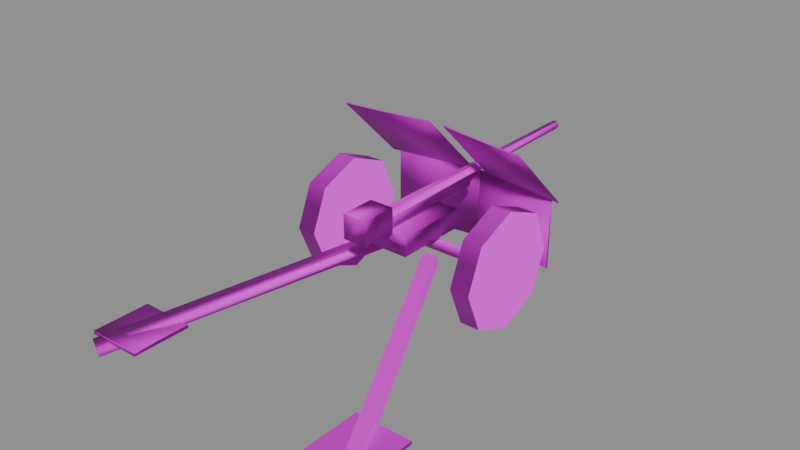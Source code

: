 # Source: WZ36_BOFORS_LOW.blend  (saved by Blender 5.3.31; exported with 4.5.12 LTS)
import bpy
from mathutils import Matrix  # noqa: F401  (used for matrix-valued properties, if any)

bpy.ops.wm.read_factory_settings(use_empty=True)
scene = bpy.context.scene
scene.name = 'Scene'

# ---- collections
col_wz36_bofors_low = bpy.data.collections.new('WZ36_BOFORS_Low'); scene.collection.children.link(col_wz36_bofors_low)

# ---- images (referenced by path relative to the original .blend; pixels are not part of the script)
import os
ASSET_DIR = os.environ.get("B2B_ASSET_DIR", "")  # directory of the original .blend (textures are referenced by path, not embedded)
HERE = os.path.dirname(os.path.abspath(__file__))  # packed textures are extracted next to this script under _unpacked/

def load_image(name, relpath, width, height, colorspace="sRGB"):
    """Load a texture the original file referenced (path relative to the .blend, or extracted next to this script)."""
    p = next((c for c in (os.path.join(HERE, relpath), os.path.join(ASSET_DIR, relpath)) if relpath and os.path.exists(c)), "")
    if p:
        img = bpy.data.images.load(p, check_existing=True)
        img.name = name
    else:  # same state as the original file: an image datablock whose file is absent (Cycles renders it pink)
        img = bpy.data.images.new(name, width, height)
        img.source = "FILE"
        img.filepath = "//" + (relpath or name)
    img.colorspace_settings.name = colorspace
    return img
img_wz36_bofors_low_png = load_image('WZ36_BOFORS_LOW.png', 'textures/WZ36_BOFORS_LOW.png', 1024, 1024, 'sRGB')
img_wz36_bofors_low_glo_png = load_image('WZ36_BOFORS_LOW_GLO.png', 'textures/WZ36_BOFORS_LOW_GLO.png', 1024, 1024, 'Non-Color')
img_wz36_bofors_low_sc_png = load_image('WZ36_BOFORS_LOW_SC.png', 'textures/WZ36_BOFORS_LOW_SC.png', 1024, 1024, 'Non-Color')
img_wz36_bofors_low_nm_png = load_image('WZ36_BOFORS_LOW_NM.png', 'textures/WZ36_BOFORS_LOW_NM.png', 1024, 1024, 'Non-Color')

# ---- materials (node trees are filled in below, after node groups)
mat_m_tk = bpy.data.materials.new('M_TK')

# ---- material node trees
mat_m_tk.use_nodes = True; mat_m_tk.node_tree.nodes.clear()
_N = mat_m_tk.node_tree.nodes; _L = mat_m_tk.node_tree.links
n0 = _N.new('ShaderNodeOutputMaterial'); n0.name = 'Material Output'; n0.location = (0, 0)
n1 = _N.new('ShaderNodeBsdfPrincipled'); n1.name = 'Principled BSDF'; n1.location = (0, 0)
n1.inputs[10].default_value = 0.005
n2 = _N.new('ShaderNodeTexImage'); n2.name = 'Image Texture'; n2.location = (0, 0)
n2.image = img_wz36_bofors_low_png
n3 = _N.new('ShaderNodeTexImage'); n3.name = 'Image Texture.001'; n3.location = (0, 0)
n3.image = img_wz36_bofors_low_glo_png
n4 = _N.new('ShaderNodeMath'); n4.name = 'Math'; n4.location = (0, 0)
n4.operation = 'SUBTRACT'
n4.use_clamp = True
n4.inputs[0].default_value = 0.92
n5 = _N.new('ShaderNodeTexImage'); n5.name = 'Image Texture.002'; n5.location = (0, 0)
n5.image = img_wz36_bofors_low_sc_png
n6 = _N.new('ShaderNodeTexImage'); n6.name = 'Image Texture.003'; n6.location = (0, 0)
n6.image = img_wz36_bofors_low_nm_png
n7 = _N.new('ShaderNodeSeparateColor'); n7.name = 'Separate Color'; n7.location = (0, 0)
n8 = _N.new('ShaderNodeCombineColor'); n8.name = 'Combine Color'; n8.location = (0, 0)
n9 = _N.new('ShaderNodeMath'); n9.name = 'Math.001'; n9.location = (0, 0)
n9.operation = 'SUBTRACT'
n9.inputs[0].default_value = 1.0
n10 = _N.new('ShaderNodeNormalMap'); n10.name = 'Normal Map'; n10.location = (0, 0)
n10.width = 160
_L.new(n1.outputs[0], n0.inputs[0])
_L.new(n2.outputs[0], n1.inputs[0])
_L.new(n3.outputs[0], n4.inputs[1])
_L.new(n4.outputs[0], n1.inputs[2])
_L.new(n5.outputs[0], n1.inputs[13])
_L.new(n6.outputs[0], n7.inputs[0])
_L.new(n7.outputs[0], n8.inputs[0])
_L.new(n7.outputs[1], n9.inputs[1])
_L.new(n9.outputs[0], n8.inputs[1])
_L.new(n7.outputs[2], n8.inputs[2])
_L.new(n8.outputs[0], n10.inputs[1])
_L.new(n10.outputs[0], n1.inputs[5])
n0.is_active_output = True

# ---- meshes
me_chassis = bpy.data.meshes.new('Chassis')
me_chassis.from_pydata([(-0.5, 0.035, 0.000399), (-0.5, 0.0175, 0.03071), (-0.5, -0.0175, 0.03071), (-0.5, -0.035, 0.000399), (-0.5, -0.0175, -0.02991), (-0.5, 0.0175, -0.02991), (0.5, 0.035, 0.000399), (0.5, 0.0175, 0.03071), (0.5, -0.0175, 0.03071), (0.5, -0.035, 0.000399), (0.5, -0.0175, -0.02991), (0.5, 0.0175, -0.02991)], [], [(0, 1, 7, 6), (1, 2, 8, 7), (2, 3, 9, 8), (3, 4, 10, 9), (4, 5, 11, 10), (5, 0, 6, 11), (0, 5, 4, 3, 2, 1), (6, 7, 8, 9, 10, 11)])
me_chassis.polygons.foreach_set('use_smooth', [True] * 8)
_k = set([(0, 1), (0, 5), (0, 6), (1, 2), (1, 7), (2, 3), (2, 8), (3, 4), (3, 9), (4, 5), (4, 10), (5, 11), (6, 7), (6, 11), (7, 8), (8, 9), (9, 10), (10, 11)])
me_chassis.attributes.new('sharp_edge', 'BOOLEAN', 'EDGE').data.foreach_set('value', [ (min(e.vertices), max(e.vertices)) in _k for e in me_chassis.edges])
_uv = me_chassis.uv_layers.new(name='UVMap')
_uv.uv.foreach_set('vector', [0.4182, 0.794, 0.4123, 0.794, 0.4123, 0.4573, 0.4182, 0.4573, 0.8886, 0.6022, 0.8945, 0.6022, 0.8945, 0.9389, 0.8886, 0.9389, 0.8945, 0.6022, 0.9063, 0.6022, 0.9063, 0.9389, 0.8945, 0.9389, 0.9063, 0.6022, 0.9122, 0.6022, 0.9122, 0.9389, 0.9063, 0.9389, 0.4358, 0.794, 0.43, 0.794, 0.43, 0.4573, 0.4358, 0.4573, 0.43, 0.794, 0.4182, 0.794, 0.4182, 0.4573, 0.43, 0.4573, 0.7965, 0.9225, 0.8067, 0.9284, 0.8067, 0.9402, 0.7965, 0.9461, 0.7863, 0.9402, 0.7863, 0.9284, 0.8221, 0.9461, 0.8119, 0.9402, 0.8119, 0.9284, 0.8221, 0.9225, 0.8324, 0.9284, 0.8324, 0.9402])
me_chassis.materials.append(mat_m_tk)
me_chassis.update()
me_tourelle_01 = bpy.data.meshes.new('Tourelle_01')
me_tourelle_01.from_pydata([(-0.1262, -0.1779, 0.01744), (0.1738, -0.1779, 0.01744), (0.1738, 0.2821, 0.01744), (-0.1262, 0.2821, 0.01744), (-0.1262, -0.1779, 0.1374), (0.1738, -0.1779, 0.1374), (0.1738, 0.2821, 0.1374), (-0.1262, 0.2821, 0.1374), (-0.5762, 0.6278, 0.1874), (-0.02621, 0.7051, 0.1874), (-0.02621, 0.2751, 0.6174), (-0.5762, 0.1978, 0.6174), (-0.5762, 0.6158, 0.1874), (-0.02621, 0.6931, 0.1874), (-0.02621, 0.2631, 0.6174), (-0.5762, 0.1858, 0.6174), (-0.5262, 0.6348, -0.2526), (0.01979, 0.7116, -0.2526), (0.01979, 0.7116, 0.1874), (-0.5262, 0.6348, 0.1874), (-0.5262, 0.6228, -0.2526), (0.01979, 0.6996, -0.2526), (0.01979, 0.6996, 0.1874), (-0.5262, 0.6228, 0.1874), (0.07379, 0.7051, 0.1874), (0.6238, 0.6278, 0.1874), (0.6238, 0.1978, 0.6174), (0.07379, 0.2751, 0.6174), (0.07379, 0.6931, 0.1874), (0.6238, 0.6158, 0.1874), (0.6238, 0.1858, 0.6174), (0.07379, 0.2631, 0.6174), (0.02779, 0.7116, -0.2526), (0.5738, 0.6348, -0.2526), (0.5738, 0.6348, 0.1874), (0.02779, 0.7116, 0.1874), (0.02779, 0.6996, -0.2526), (0.5738, 0.6228, -0.2526), (0.5738, 0.6228, 0.1874), (0.02779, 0.6996, 0.1874)], [], [(0, 1, 5, 4), (1, 2, 6, 5), (2, 3, 7, 6), (3, 0, 4, 7), (0, 3, 2, 1), (4, 5, 6, 7), (8, 9, 13, 12), (9, 10, 14, 13), (10, 11, 15, 14), (11, 8, 12, 15), (8, 11, 10, 9), (12, 13, 14, 15), (16, 17, 21, 20), (17, 18, 22, 21), (18, 19, 23, 22), (19, 16, 20, 23), (16, 19, 18, 17), (20, 21, 22, 23), (24, 25, 29, 28), (25, 26, 30, 29), (26, 27, 31, 30), (27, 24, 28, 31), (24, 27, 26, 25), (28, 29, 30, 31), (32, 33, 37, 36), (33, 34, 38, 37), (34, 35, 39, 38), (35, 32, 36, 39), (32, 35, 34, 33), (36, 37, 38, 39)])
me_tourelle_01.polygons.foreach_set('use_smooth', [True] * 30)
_k = set([(0, 1), (0, 3), (0, 4), (1, 2), (1, 5), (2, 3), (2, 6), (3, 7), (4, 5), (4, 7), (5, 6), (6, 7), (8, 9), (8, 11), (8, 12), (9, 10), (9, 13), (10, 11), (10, 14), (11, 15), (12, 13), (12, 15), (13, 14), (14, 15), (16, 17), (16, 19), (16, 20), (17, 18), (17, 21), (18, 19), (18, 22), (19, 23), (20, 21), (20, 23), (21, 22), (22, 23), (24, 25), (24, 27), (24, 28), (25, 26), (25, 29), (26, 27), (26, 30), (27, 31), (28, 29), (28, 31), (29, 30), (30, 31), (32, 33), (32, 35), (32, 36), (33, 34), (33, 37), (34, 35), (34, 38), (35, 39), (36, 37), (36, 39), (37, 38), (38, 39)])
me_tourelle_01.attributes.new('sharp_edge', 'BOOLEAN', 'EDGE').data.foreach_set('value', [ (min(e.vertices), max(e.vertices)) in _k for e in me_tourelle_01.edges])
_uv = me_tourelle_01.uv_layers.new(name='UVMap')
_uv.uv.foreach_set('vector', [0.5583, 0.6943, 0.4573, 0.6943, 0.4573, 0.6658, 0.5583, 0.6658, 0.589, 0.8091, 0.589, 0.964, 0.5486, 0.964, 0.5486, 0.8091, 0.6646, 0.8039, 0.5636, 0.8039, 0.5636, 0.7753, 0.6646, 0.7753, 0.6346, 0.8091, 0.6346, 0.964, 0.5942, 0.964, 0.5942, 0.8091, 0.5583, 0.6943, 0.5583, 0.8039, 0.4573, 0.8039, 0.4573, 0.6943, 0.5636, 0.6658, 0.6646, 0.6658, 0.6646, 0.7753, 0.5636, 0.7753, 0.6425, 0.2102, 0.4573, 0.2286, 0.4573, 0.2258, 0.6425, 0.2074, 0.4411, 0.6649, 0.4411, 0.4602, 0.4439, 0.4573, 0.4439, 0.6621, 0.6425, 0.2551, 0.4573, 0.2367, 0.4573, 0.2339, 0.6425, 0.2523, 0.452, 0.673, 0.452, 0.8778, 0.4492, 0.8749, 0.4492, 0.6702, 0.4573, 0.4415, 0.4573, 0.2367, 0.6425, 0.2551, 0.6425, 0.4599, 0.6425, 0.2074, 0.4573, 0.2258, 0.4573, 0.02102, 0.6425, 0.002614, 0.7548, 0.2139, 0.7548, 0.3986, 0.752, 0.3984, 0.752, 0.2136, 0.2256, 0.9631, 0.2256, 0.8149, 0.2296, 0.8149, 0.2296, 0.9631, 0.6739, 0.6502, 0.6739, 0.4654, 0.6767, 0.4651, 0.6767, 0.6499, 0.9671, 0.7645, 0.9671, 0.9127, 0.9631, 0.9127, 0.9631, 0.7645, 0.5696, 0.4758, 0.6739, 0.4654, 0.6739, 0.6502, 0.5696, 0.6605, 0.752, 0.2136, 0.752, 0.3984, 0.6477, 0.388, 0.6477, 0.2032, 0.1878, 0.6834, 0.002614, 0.6649, 0.002614, 0.6621, 0.1878, 0.6805, 0.4411, 0.8778, 0.4411, 0.673, 0.4439, 0.6702, 0.4439, 0.8749, 0.3782, 0.4602, 0.193, 0.4786, 0.193, 0.4757, 0.3782, 0.4573, 0.452, 0.4602, 0.452, 0.6649, 0.4492, 0.6621, 0.4492, 0.4573, 0.193, 0.6834, 0.193, 0.4786, 0.3782, 0.4602, 0.3782, 0.6649, 0.1878, 0.6805, 0.002614, 0.6621, 0.002614, 0.4573, 0.1878, 0.4757, 0.6477, 0.198, 0.6477, 0.01326, 0.6506, 0.01297, 0.6506, 0.1977, 0.9723, 0.7504, 0.9723, 0.6022, 0.9764, 0.6022, 0.9764, 0.7504, 0.4602, 0.4654, 0.4602, 0.6502, 0.4573, 0.6499, 0.4573, 0.4651, 0.9671, 0.6022, 0.9671, 0.7504, 0.9631, 0.7504, 0.9631, 0.6022, 0.5644, 0.6605, 0.4602, 0.6502, 0.4602, 0.4654, 0.5644, 0.4758, 0.6506, 0.1977, 0.6506, 0.01297, 0.7548, 0.002614, 0.7548, 0.1874])
me_tourelle_01.materials.append(mat_m_tk)
me_tourelle_01.update()
me_axe_canon_01 = bpy.data.meshes.new('Axe_Canon_01')
me_axe_canon_01.from_pydata([(0.05643, -0.08271, 0.08007), (0.03393, -0.08271, 0.119), (-0.01107, -0.08271, 0.119), (-0.03357, -0.08271, 0.08007), (-0.01107, -0.08271, 0.0411), (0.03393, -0.08271, 0.0411), (0.05143, 0.6173, 0.08007), (0.03143, 0.6173, 0.1147), (-0.008571, 0.6173, 0.1147), (-0.02857, 0.6173, 0.08007), (-0.008571, 0.6173, 0.04543), (0.03143, 0.6173, 0.04543), (-0.06357, -0.3527, 0.07007), (0.08643, -0.3527, 0.07007), (0.08643, -0.1327, 0.07007), (-0.06357, -0.1327, 0.07007), (-0.06357, -0.3527, 0.2201), (0.08643, -0.3527, 0.2201), (0.08643, -0.1327, 0.2201), (-0.06357, -0.1327, 0.2201)], [], [(0, 6, 7, 1), (1, 7, 8, 2), (2, 8, 9, 3), (3, 9, 10, 4), (4, 10, 11, 5), (5, 11, 6, 0), (0, 1, 2, 3, 4, 5), (6, 11, 10, 9, 8, 7), (12, 13, 17, 16), (13, 14, 18, 17), (14, 15, 19, 18), (15, 12, 16, 19), (12, 15, 14, 13), (16, 17, 18, 19)])
me_axe_canon_01.polygons.foreach_set('use_smooth', [True] * 14)
_k = set([(0, 1), (0, 5), (0, 6), (1, 2), (1, 7), (2, 3), (2, 8), (3, 4), (3, 9), (4, 5), (4, 10), (5, 11), (6, 7), (6, 11), (7, 8), (8, 9), (9, 10), (10, 11), (12, 13), (12, 15), (12, 16), (13, 14), (13, 17), (14, 15), (14, 18), (15, 19), (16, 17), (16, 19), (17, 18), (18, 19)])
me_axe_canon_01.attributes.new('sharp_edge', 'BOOLEAN', 'EDGE').data.foreach_set('value', [ (min(e.vertices), max(e.vertices)) in _k for e in me_axe_canon_01.edges])
_uv = me_axe_canon_01.uv_layers.new(name='UVMap')
_uv.uv.foreach_set('vector', [0.6829, 0.6658, 0.6829, 0.9015, 0.6713, 0.9015, 0.6698, 0.6658, 0.3769, 0.6886, 0.3761, 0.9243, 0.3626, 0.9243, 0.3618, 0.6886, 0.8776, 0.6952, 0.8761, 0.9309, 0.8645, 0.9309, 0.8645, 0.6952, 0.8645, 0.6952, 0.8645, 0.9309, 0.8528, 0.9309, 0.8513, 0.6952, 0.6821, 0.6396, 0.6829, 0.4039, 0.6964, 0.4039, 0.6972, 0.6396, 0.6961, 0.6658, 0.6946, 0.9015, 0.6829, 0.9015, 0.6829, 0.6658, 0.6477, 0.4115, 0.6609, 0.4039, 0.674, 0.4115, 0.674, 0.4266, 0.6609, 0.4342, 0.6477, 0.4266, 0.2654, 0.9185, 0.2654, 0.932, 0.2537, 0.9387, 0.242, 0.932, 0.242, 0.9185, 0.2537, 0.9118, 0.05312, 0.8942, 0.05312, 0.9447, 0.002614, 0.9447, 0.002614, 0.8942, 0.1646, 0.8149, 0.1646, 0.889, 0.1141, 0.889, 0.1141, 0.8149, 0.2203, 0.8942, 0.2203, 0.9447, 0.1698, 0.9447, 0.1698, 0.8942, 0.2203, 0.8149, 0.2203, 0.889, 0.1698, 0.889, 0.1698, 0.8149, 0.002614, 0.889, 0.002614, 0.8149, 0.05312, 0.8149, 0.05312, 0.889, 0.05835, 0.8149, 0.1089, 0.8149, 0.1089, 0.889, 0.05835, 0.889])
me_axe_canon_01.materials.append(mat_m_tk)
me_axe_canon_01.update()
me_canon_01 = bpy.data.meshes.new('Canon_01')
me_canon_01.from_pydata([(0.04743, -0.1827, 0.1451), (0.02943, -0.1827, 0.1763), (-0.006571, -0.1827, 0.1763), (-0.02457, -0.1827, 0.1451), (-0.006571, -0.1827, 0.1139), (0.02943, -0.1827, 0.1139), (0.03943, 1.582, 0.1451), (0.02543, 1.582, 0.1693), (-0.002571, 1.582, 0.1693), (-0.01657, 1.582, 0.1451), (-0.002571, 1.582, 0.1208), (0.02543, 1.582, 0.1208)], [], [(0, 6, 7, 1), (1, 7, 8, 2), (2, 8, 9, 3), (3, 9, 10, 4), (4, 10, 11, 5), (5, 11, 6, 0), (0, 1, 2, 3, 4, 5), (6, 11, 10, 9, 8, 7)])
me_canon_01.polygons.foreach_set('use_smooth', [True] * 8)
_k = set([(0, 1), (0, 5), (0, 6), (1, 2), (1, 7), (2, 3), (2, 8), (3, 4), (3, 9), (4, 5), (4, 10), (5, 11), (6, 7), (6, 11), (7, 8), (8, 9), (9, 10), (10, 11)])
me_canon_01.attributes.new('sharp_edge', 'BOOLEAN', 'EDGE').data.foreach_set('value', [ (min(e.vertices), max(e.vertices)) in _k for e in me_canon_01.edges])
_uv = me_canon_01.uv_layers.new(name='UVMap')
_uv.uv.foreach_set('vector', [0.9068, 0.597, 0.9055, 0.002646, 0.9102, 0.002614, 0.9129, 0.5969, 0.9423, 0.002655, 0.9396, 0.597, 0.9349, 0.5969, 0.9363, 0.002614, 0.9363, 0.002614, 0.9349, 0.5969, 0.9255, 0.5969, 0.9242, 0.002614, 0.9242, 0.002614, 0.9255, 0.5969, 0.9208, 0.597, 0.9181, 0.002655, 0.8886, 0.5969, 0.8913, 0.002614, 0.896, 0.002646, 0.8947, 0.597, 0.8947, 0.597, 0.896, 0.002646, 0.9055, 0.002646, 0.9068, 0.597, 0.7601, 0.9407, 0.7601, 0.9286, 0.7706, 0.9225, 0.7811, 0.9286, 0.7811, 0.9407, 0.7706, 0.9468, 0.6641, 0.4536, 0.6559, 0.4583, 0.6477, 0.4536, 0.6477, 0.4441, 0.6559, 0.4394, 0.6641, 0.4441])
me_canon_01.materials.append(mat_m_tk)
me_canon_01.update()
me_bras_droit = bpy.data.meshes.new('Bras_Droit')
me_bras_droit.from_pydata([(-0.07503, -0.02059, 0.03128), (-0.07503, -0.007977, -0.03757), (-0.002312, 0.02483, -0.03156), (-0.002312, 0.01221, 0.03729), (0.6223, -1.516, -0.2427), (0.6223, -1.503, -0.3116), (0.695, -1.471, -0.3056), (0.695, -1.483, -0.2367), (0.3844, -1.45, -0.2341), (0.7244, -1.45, -0.2341), (0.7244, -1.09, -0.2341), (0.3844, -1.09, -0.2341), (0.3844, -1.45, -0.2141), (0.7244, -1.45, -0.2141), (0.7244, -1.09, -0.2141), (0.3844, -1.09, -0.2141), (0.6487, -1.503, -0.2141), (0.6487, -1.518, -0.1788), (0.6487, -1.553, -0.1641), (0.6487, -1.589, -0.1788), (0.6487, -1.603, -0.2141), (0.6487, -1.589, -0.2495), (0.6487, -1.553, -0.2641), (0.6487, -1.518, -0.2495), (0.6687, -1.503, -0.2141), (0.6687, -1.518, -0.1788), (0.6687, -1.553, -0.1641), (0.6687, -1.589, -0.1788), (0.6687, -1.603, -0.2141), (0.6687, -1.589, -0.2495), (0.6687, -1.553, -0.2641), (0.6687, -1.518, -0.2495)], [], [(0, 1, 5, 4), (1, 2, 6, 5), (2, 3, 7, 6), (3, 0, 4, 7), (0, 3, 2, 1), (4, 5, 6, 7), (8, 9, 13, 12), (9, 10, 14, 13), (10, 11, 15, 14), (11, 8, 12, 15), (8, 11, 10, 9), (12, 13, 14, 15), (16, 17, 25, 24), (17, 18, 26, 25), (18, 19, 27, 26), (19, 20, 28, 27), (20, 21, 29, 28), (21, 22, 30, 29), (22, 23, 31, 30), (23, 16, 24, 31), (16, 23, 22, 21, 20, 19, 18, 17), (24, 25, 26, 27, 28, 29, 30, 31)])
me_bras_droit.polygons.foreach_set('use_smooth', [True] * 22)
_k = set([(0, 1), (0, 3), (0, 4), (1, 2), (1, 5), (2, 3), (2, 6), (3, 7), (4, 5), (4, 7), (5, 6), (6, 7), (8, 9), (8, 11), (8, 12), (9, 10), (9, 13), (10, 11), (10, 14), (11, 15), (12, 13), (12, 15), (13, 14), (14, 15), (16, 17), (16, 23), (17, 18), (18, 19), (19, 20), (20, 21), (21, 22), (22, 23), (24, 25), (24, 31), (25, 26), (26, 27), (27, 28), (28, 29), (29, 30), (30, 31)])
me_bras_droit.attributes.new('sharp_edge', 'BOOLEAN', 'EDGE').data.foreach_set('value', [ (min(e.vertices), max(e.vertices)) in _k for e in me_bras_droit.edges])
_uv = me_bras_droit.uv_layers.new(name='UVMap')
_uv.uv.foreach_set('vector', [0.9476, 0.002614, 0.9711, 0.002614, 0.9711, 0.5427, 0.9476, 0.5427, 0.8565, 0.002614, 0.8834, 0.002798, 0.8834, 0.5618, 0.8565, 0.5616, 0.3835, 0.4573, 0.407, 0.4573, 0.407, 0.9974, 0.3835, 0.9974, 0.8244, 0.002798, 0.8513, 0.002614, 0.8513, 0.5616, 0.8244, 0.5618, 0.2706, 0.9374, 0.2706, 0.9118, 0.2939, 0.9128, 0.2939, 0.9384, 0.3225, 0.9374, 0.2992, 0.9384, 0.2992, 0.9128, 0.3225, 0.9118, 0.3453, 0.9284, 0.3453, 0.8146, 0.352, 0.8145, 0.352, 0.9283, 0.419, 0.7993, 0.419, 0.9193, 0.4123, 0.9193, 0.4123, 0.7993, 0.34, 0.8146, 0.34, 0.9284, 0.3333, 0.9283, 0.3333, 0.8145, 0.4242, 0.9193, 0.4242, 0.7993, 0.431, 0.7993, 0.431, 0.9193, 0.002614, 0.8097, 0.002614, 0.6886, 0.1171, 0.6886, 0.1171, 0.8097, 0.2368, 0.8097, 0.1223, 0.8097, 0.1223, 0.6886, 0.2368, 0.6886, 0.4416, 0.8952, 0.4411, 0.8831, 0.4478, 0.883, 0.4483, 0.8951, 0.8443, 0.9225, 0.8443, 0.9342, 0.8376, 0.9342, 0.8376, 0.9225, 0.8443, 0.9342, 0.8443, 0.9463, 0.8376, 0.9463, 0.8376, 0.9342, 0.4478, 0.9121, 0.4483, 0.9238, 0.4416, 0.9238, 0.4411, 0.9121, 0.4483, 0.9238, 0.4478, 0.9359, 0.4411, 0.9359, 0.4416, 0.9238, 0.4242, 0.9484, 0.4242, 0.9367, 0.431, 0.9367, 0.431, 0.9484, 0.4242, 0.9367, 0.4242, 0.9246, 0.431, 0.9246, 0.431, 0.9367, 0.4411, 0.9069, 0.4416, 0.8952, 0.4483, 0.8951, 0.4478, 0.9068, 0.1646, 0.9162, 0.1556, 0.9253, 0.1428, 0.9254, 0.1338, 0.9163, 0.1338, 0.9034, 0.1428, 0.8943, 0.1556, 0.8942, 0.1646, 0.9033, 0.05835, 0.9162, 0.05835, 0.9033, 0.06738, 0.8942, 0.08014, 0.8943, 0.08916, 0.9034, 0.08916, 0.9163, 0.08014, 0.9254, 0.06738, 0.9253])
me_bras_droit.materials.append(mat_m_tk)
me_bras_droit.update()
me_bras_gauche = bpy.data.meshes.new('Bras_Gauche')
me_bras_gauche.from_pydata([(0.04926, 0.01221, 0.03729), (0.04926, 0.02483, -0.03156), (0.122, -0.007977, -0.03757), (0.122, -0.02059, 0.03128), (-0.6481, -1.483, -0.2367), (-0.6481, -1.471, -0.3056), (-0.5753, -1.503, -0.3116), (-0.5753, -1.516, -0.2427), (-0.6775, -1.45, -0.2341), (-0.3375, -1.45, -0.2341), (-0.3375, -1.09, -0.2341), (-0.6775, -1.09, -0.2341), (-0.6775, -1.45, -0.2141), (-0.3375, -1.45, -0.2141), (-0.3375, -1.09, -0.2141), (-0.6775, -1.09, -0.2141)], [], [(0, 1, 5, 4), (1, 2, 6, 5), (2, 3, 7, 6), (3, 0, 4, 7), (0, 3, 2, 1), (4, 5, 6, 7), (8, 9, 13, 12), (9, 10, 14, 13), (10, 11, 15, 14), (11, 8, 12, 15), (8, 11, 10, 9), (12, 13, 14, 15)])
me_bras_gauche.polygons.foreach_set('use_smooth', [True] * 12)
_k = set([(0, 1), (0, 3), (0, 4), (1, 2), (1, 5), (2, 3), (2, 6), (3, 7), (4, 5), (4, 7), (5, 6), (6, 7), (8, 9), (8, 11), (8, 12), (9, 10), (9, 13), (10, 11), (10, 14), (11, 15), (12, 13), (12, 15), (13, 14), (14, 15)])
me_bras_gauche.attributes.new('sharp_edge', 'BOOLEAN', 'EDGE').data.foreach_set('value', [ (min(e.vertices), max(e.vertices)) in _k for e in me_bras_gauche.edges])
_uv = me_bras_gauche.uv_layers.new(name='UVMap')
_uv.uv.foreach_set('vector', [0.7025, 0.4039, 0.726, 0.4039, 0.726, 0.9541, 0.7025, 0.9541, 0.7922, 0.002698, 0.8191, 0.002614, 0.8191, 0.5639, 0.7922, 0.564, 0.7313, 0.4039, 0.7548, 0.4039, 0.7548, 0.9541, 0.7313, 0.9541, 0.7601, 0.002614, 0.787, 0.002698, 0.787, 0.564, 0.7601, 0.5639, 0.6933, 0.9067, 0.6933, 0.9331, 0.6698, 0.9335, 0.6698, 0.9072, 0.09439, 0.8942, 0.1179, 0.8947, 0.1179, 0.921, 0.09439, 0.9205, 0.979, 0.7646, 0.979, 0.8765, 0.9723, 0.8763, 0.9723, 0.7645, 0.6586, 0.8092, 0.6586, 0.9277, 0.6518, 0.9276, 0.6518, 0.8091, 0.9764, 0.1146, 0.9764, 0.002739, 0.9831, 0.002614, 0.9831, 0.1144, 0.6399, 0.9277, 0.6399, 0.8092, 0.6466, 0.8091, 0.6466, 0.9276, 0.242, 0.8093, 0.242, 0.6886, 0.3565, 0.6886, 0.3565, 0.8093, 0.8746, 0.69, 0.7601, 0.69, 0.7601, 0.5692, 0.8746, 0.5692])
me_bras_gauche.materials.append(mat_m_tk)
me_bras_gauche.update()
me_roue_d1 = bpy.data.meshes.new('Roue_D1')
me_roue_d1.from_pydata([(-0.1926, 0.357, 0.000399), (-0.1926, 0.2524, 0.2528), (-0.1926, 2.186e-17, 0.3574), (-0.1926, -0.2524, 0.2528), (-0.1926, -0.357, 0.000399), (-0.1926, -0.2524, -0.252), (-0.1926, -6.558e-17, -0.3566), (-0.1926, 0.2524, -0.252), (-0.07261, 0.357, 0.000399), (-0.07261, 0.2524, 0.2528), (-0.07261, 2.186e-17, 0.3574), (-0.07261, -0.2524, 0.2528), (-0.07261, -0.357, 0.000399), (-0.07261, -0.2524, -0.252), (-0.07261, -6.558e-17, -0.3566), (-0.07261, 0.2524, -0.252)], [], [(0, 1, 9, 8), (1, 2, 10, 9), (2, 3, 11, 10), (3, 4, 12, 11), (4, 5, 13, 12), (5, 6, 14, 13), (6, 7, 15, 14), (7, 0, 8, 15), (0, 7, 6, 5, 4, 3, 2, 1), (8, 9, 10, 11, 12, 13, 14, 15)])
me_roue_d1.polygons.foreach_set('use_smooth', [True] * 10)
_k = set([(0, 1), (0, 7), (1, 2), (2, 3), (3, 4), (4, 5), (5, 6), (6, 7), (8, 9), (8, 15), (9, 10), (10, 11), (11, 12), (12, 13), (13, 14), (14, 15)])
me_roue_d1.attributes.new('sharp_edge', 'BOOLEAN', 'EDGE').data.foreach_set('value', [ (min(e.vertices), max(e.vertices)) in _k for e in me_roue_d1.edges])
_uv = me_roue_d1.uv_layers.new(name='UVMap')
_uv.uv.foreach_set('vector', [0.7601, 0.8523, 0.7601, 0.7602, 0.8005, 0.7602, 0.8005, 0.8523, 0.7601, 0.7602, 0.7601, 0.6952, 0.8005, 0.6952, 0.8005, 0.7602, 0.9578, 0.6022, 0.9578, 0.6942, 0.9174, 0.6942, 0.9174, 0.6022, 0.9578, 0.6942, 0.9578, 0.7593, 0.9174, 0.7593, 0.9174, 0.6942, 0.9578, 0.7645, 0.9578, 0.8565, 0.9174, 0.8565, 0.9174, 0.7645, 0.9578, 0.8565, 0.9578, 0.9216, 0.9174, 0.9216, 0.9174, 0.8565, 0.242, 0.9065, 0.242, 0.8145, 0.2825, 0.8145, 0.2825, 0.9065, 0.7601, 0.9173, 0.7601, 0.8523, 0.8005, 0.8523, 0.8005, 0.9173, 0.1597, 0.2247, 0.06767, 0.2247, 0.002614, 0.1597, 0.002614, 0.06767, 0.06767, 0.002614, 0.1597, 0.002614, 0.2247, 0.06767, 0.2247, 0.1597, 0.06767, 0.23, 0.1597, 0.23, 0.2247, 0.295, 0.2247, 0.387, 0.1597, 0.4521, 0.06767, 0.4521, 0.002614, 0.387, 0.002614, 0.295])
me_roue_d1.materials.append(mat_m_tk)
me_roue_d1.update()
me_roue_g1 = bpy.data.meshes.new('Roue_G1')
me_roue_g1.from_pydata([(0.1196, 0.357, 0.000399), (0.1196, 0.2524, 0.2528), (0.1196, 2.186e-17, 0.3574), (0.1196, -0.2524, 0.2528), (0.1196, -0.357, 0.000399), (0.1196, -0.2524, -0.252), (0.1196, -6.558e-17, -0.3566), (0.1196, 0.2524, -0.252), (0.2396, 0.357, 0.000399), (0.2396, 0.2524, 0.2528), (0.2396, 2.186e-17, 0.3574), (0.2396, -0.2524, 0.2528), (0.2396, -0.357, 0.000399), (0.2396, -0.2524, -0.252), (0.2396, -6.558e-17, -0.3566), (0.2396, 0.2524, -0.252)], [], [(0, 1, 9, 8), (1, 2, 10, 9), (2, 3, 11, 10), (3, 4, 12, 11), (4, 5, 13, 12), (5, 6, 14, 13), (6, 7, 15, 14), (7, 0, 8, 15), (0, 7, 6, 5, 4, 3, 2, 1), (8, 9, 10, 11, 12, 13, 14, 15)])
me_roue_g1.polygons.foreach_set('use_smooth', [True] * 10)
_k = set([(0, 1), (0, 7), (1, 2), (2, 3), (3, 4), (4, 5), (5, 6), (6, 7), (8, 9), (8, 15), (9, 10), (10, 11), (11, 12), (12, 13), (13, 14), (14, 15)])
me_roue_g1.attributes.new('sharp_edge', 'BOOLEAN', 'EDGE').data.foreach_set('value', [ (min(e.vertices), max(e.vertices)) in _k for e in me_roue_g1.edges])
_uv = me_roue_g1.uv_layers.new(name='UVMap')
_uv.uv.foreach_set('vector', [0.8057, 0.8523, 0.8057, 0.7602, 0.8461, 0.7602, 0.8461, 0.8523, 0.8057, 0.7602, 0.8057, 0.6952, 0.8461, 0.6952, 0.8461, 0.7602, 0.4977, 0.8091, 0.4977, 0.9011, 0.4573, 0.9011, 0.4573, 0.8091, 0.4977, 0.9011, 0.4977, 0.9662, 0.4573, 0.9662, 0.4573, 0.9011, 0.5434, 0.8091, 0.5434, 0.9011, 0.503, 0.9011, 0.503, 0.8091, 0.5434, 0.9011, 0.5434, 0.9662, 0.503, 0.9662, 0.503, 0.9011, 0.2877, 0.9065, 0.2877, 0.8145, 0.3281, 0.8145, 0.3281, 0.9065, 0.8057, 0.9173, 0.8057, 0.8523, 0.8461, 0.8523, 0.8461, 0.9173, 0.387, 0.2247, 0.295, 0.2247, 0.23, 0.1597, 0.23, 0.06767, 0.295, 0.002614, 0.387, 0.002614, 0.4521, 0.06767, 0.4521, 0.1597, 0.295, 0.23, 0.387, 0.23, 0.4521, 0.295, 0.4521, 0.387, 0.387, 0.4521, 0.295, 0.4521, 0.23, 0.387, 0.23, 0.295])
me_roue_g1.materials.append(mat_m_tk)
me_roue_g1.update()

# ---- objects
ob_chassis = bpy.data.objects.new('Chassis', me_chassis)
ob_tourelle_01 = bpy.data.objects.new('Tourelle_01', me_tourelle_01)
ob_axe_canon_01 = bpy.data.objects.new('Axe_Canon_01', me_axe_canon_01)
ob_canon_01 = bpy.data.objects.new('Canon_01', me_canon_01)
ob_fx_tourelle1_tir_01 = bpy.data.objects.new('Fx_tourelle1_tir_01', None)
ob_bras_droit = bpy.data.objects.new('Bras_Droit', me_bras_droit)
ob_remorque_2 = bpy.data.objects.new('Remorque_2', None)
ob_bras_gauche = bpy.data.objects.new('Bras_Gauche', me_bras_gauche)
ob_roue_d1 = bpy.data.objects.new('Roue_D1', me_roue_d1)
ob_roue_g1 = bpy.data.objects.new('Roue_G1', me_roue_g1)
ob_fx_stress_01 = bpy.data.objects.new('Fx_Stress_01', None)
ob_fx_fumee_roue_d1 = bpy.data.objects.new('FX_Fumee_Roue_D1', None)
ob_fx_fumee_roue_g1 = bpy.data.objects.new('FX_Fumee_Roue_G1', None)

# ---- transforms, parenting, visibility, modifiers, constraints
ob_chassis.location = (-0.0, 0.3323, 0.3566)
ob_tourelle_01.parent = ob_chassis
ob_tourelle_01.location = (-0.02379, -0.1321, 0.03596)
ob_axe_canon_01.parent = ob_tourelle_01
ob_axe_canon_01.location = (0.01236, -0.06517, 0.08236)
ob_canon_01.parent = ob_axe_canon_01
ob_canon_01.location = (0.0, 0.0, 0.0)
ob_fx_tourelle1_tir_01.parent = ob_canon_01
ob_fx_tourelle1_tir_01.location = (0.01143, 1.592, 0.1451)
ob_fx_tourelle1_tir_01.empty_display_type = 'CUBE'
ob_fx_tourelle1_tir_01.empty_display_size = 0.05
ob_bras_droit.parent = ob_chassis
ob_bras_droit.location = (0.2187, -0.1321, -0.02246)
ob_remorque_2.parent = ob_bras_droit
ob_remorque_2.location = (0.6587, -1.553, -0.2141)
ob_remorque_2.empty_display_type = 'CUBE'
ob_remorque_2.empty_display_size = 0.05
ob_bras_gauche.parent = ob_chassis
ob_bras_gauche.location = (-0.2656, -0.1321, -0.02246)
ob_roue_d1.parent = ob_chassis
ob_roue_d1.location = (0.6826, 0.0, 0.0)
ob_roue_g1.parent = ob_chassis
ob_roue_g1.location = (-0.7296, 0.0, 0.0)
ob_fx_stress_01.parent = ob_chassis
ob_fx_stress_01.location = (0.0, 0.05, 0.4934)
ob_fx_stress_01.empty_display_type = 'CUBE'
ob_fx_stress_01.empty_display_size = 0.05
ob_fx_fumee_roue_d1.location = (0.55, 0.3323, 0.0)
ob_fx_fumee_roue_d1.empty_display_type = 'CUBE'
ob_fx_fumee_roue_d1.empty_display_size = 0.05
ob_fx_fumee_roue_g1.location = (-0.55, 0.3323, 0.0)
ob_fx_fumee_roue_g1.empty_display_type = 'CUBE'
ob_fx_fumee_roue_g1.empty_display_size = 0.05

# ---- collection membership
col_wz36_bofors_low.objects.link(ob_chassis)
col_wz36_bofors_low.objects.link(ob_tourelle_01)
col_wz36_bofors_low.objects.link(ob_axe_canon_01)
col_wz36_bofors_low.objects.link(ob_canon_01)
col_wz36_bofors_low.objects.link(ob_fx_tourelle1_tir_01)
col_wz36_bofors_low.objects.link(ob_bras_droit)
col_wz36_bofors_low.objects.link(ob_remorque_2)
col_wz36_bofors_low.objects.link(ob_bras_gauche)
col_wz36_bofors_low.objects.link(ob_roue_d1)
col_wz36_bofors_low.objects.link(ob_roue_g1)
col_wz36_bofors_low.objects.link(ob_fx_stress_01)
col_wz36_bofors_low.objects.link(ob_fx_fumee_roue_d1)
col_wz36_bofors_low.objects.link(ob_fx_fumee_roue_g1)

# ---- scene / render settings (as saved in the file)
scene.frame_start = 1; scene.frame_end = 250; scene.frame_set(1)
scene.render.engine = 'CYCLES'
scene.render.bake_bias = 0.0
scene.render.bake_samples = 0
scene.render.compositor_device = 'GPU'
scene.cycles.use_denoising = False
scene.cycles.samples = 48
scene.eevee.use_volume_custom_range = False
scene.eevee.fast_gi_thickness_near = 0.1
scene.eevee.fast_gi_thickness_far = 0.0
scene.eevee.ray_tracing_options.screen_trace_thickness = 0.1
bpy.context.view_layer.update()

# ---- added for rendering (the .blend has no active camera and no usable light): camera, sun + grey world if the file has none
cam_auto = bpy.data.cameras.new('AutoCamera')
cam_auto.lens = 50.0
cam_auto.sensor_width = 36.0
cam_auto.clip_end = 1000.0
ob_auto_camera = bpy.data.objects.new('AutoCamera', cam_auto)
scene.collection.objects.link(ob_auto_camera)
ob_auto_camera.location = (3.50057, -4.04357, 3.30546)
ob_auto_camera.rotation_euler = (1.09748, -7.21219e-08, 0.694738)
scene.camera = ob_auto_camera
light_auto_sun = bpy.data.lights.new('AutoSun', 'SUN')
light_auto_sun.energy = 3.0
light_auto_sun.angle = 0.0523599
ob_auto_sun = bpy.data.objects.new('AutoSun', light_auto_sun)
scene.collection.objects.link(ob_auto_sun)
ob_auto_sun.rotation_euler = (0.872665, 0.174533, 0.523599)
if scene.world is None:
    world_auto = bpy.data.worlds.new('AutoWorld')
    world_auto.color = (0.3, 0.3, 0.3)
    scene.world = world_auto
bpy.context.view_layer.update()
